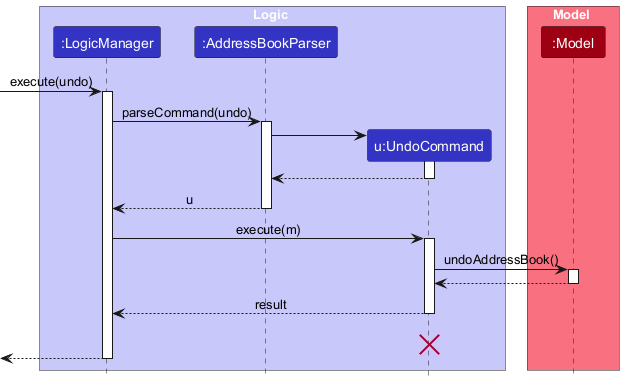

The diagram above was rendered by PlantUML. Its source (embedded in the PNG):
@startuml
!include style.puml
skinparam ArrowFontStyle plain

box Logic LOGIC_COLOR_T1
participant ":LogicManager" as LogicManager LOGIC_COLOR
participant ":AddressBookParser" as AddressBookParser LOGIC_COLOR
participant "u:UndoCommand" as UndoCommand LOGIC_COLOR
end box

box Model MODEL_COLOR_T1
participant ":Model" as Model MODEL_COLOR
end box
[-> LogicManager : execute(undo)
activate LogicManager

LogicManager -> AddressBookParser : parseCommand(undo)
activate AddressBookParser

create UndoCommand
AddressBookParser -> UndoCommand
activate UndoCommand

UndoCommand --> AddressBookParser
deactivate UndoCommand

AddressBookParser --> LogicManager : u
deactivate AddressBookParser

LogicManager -> UndoCommand : execute(m)
activate UndoCommand

UndoCommand -> Model : undoAddressBook()
activate Model

Model --> UndoCommand
deactivate Model

UndoCommand --> LogicManager : result
deactivate UndoCommand
UndoCommand -[hidden]-> LogicManager : result
destroy UndoCommand

[<--LogicManager
deactivate LogicManager
@enduml